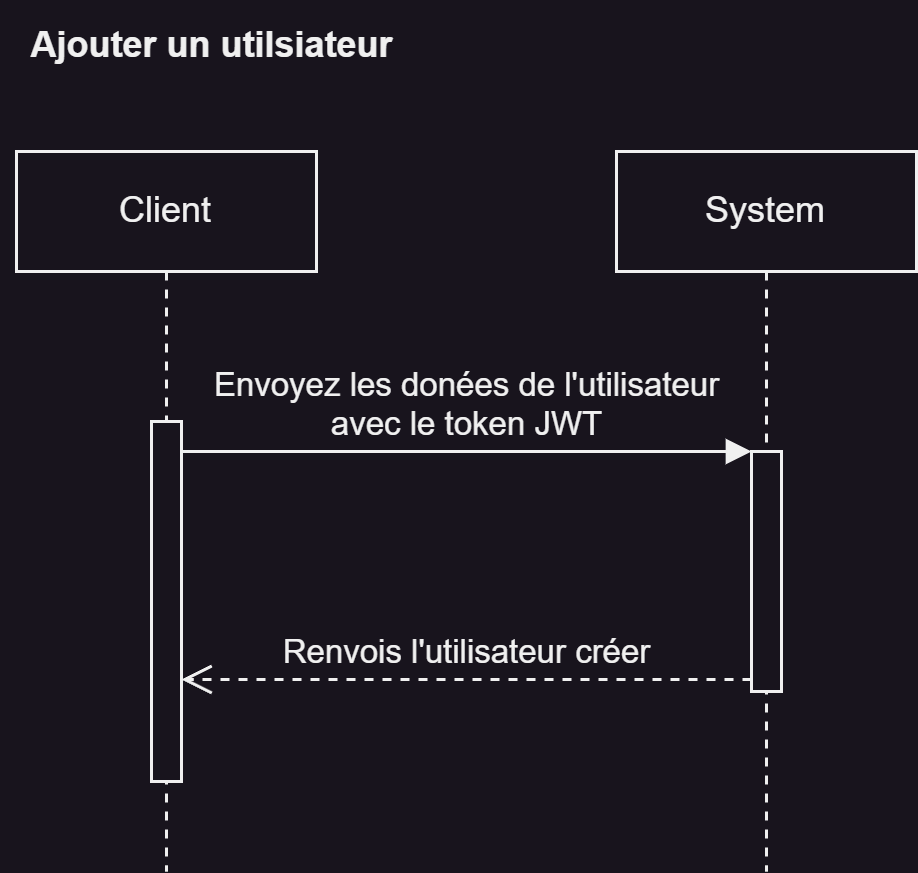

The diagram above was exported from draw.io. Its source (the exported page's mxGraphModel, read from the mxfile embedded in the PNG):
<mxGraphModel dx="1669" dy="1157" grid="1" gridSize="10" guides="1" tooltips="1" connect="1" arrows="1" fold="1" page="1" pageScale="1" pageWidth="827" pageHeight="1169" math="0" shadow="0">
  <root>
    <mxCell id="0" />
    <mxCell id="1" parent="0" />
    <mxCell id="2" value="&lt;b&gt;Ajouter un utilsiateur&lt;/b&gt;" style="text;html=1;align=center;verticalAlign=middle;resizable=0;points=[];autosize=1;strokeColor=none;fillColor=none;" vertex="1" parent="1">
      <mxGeometry x="75" y="1310" width="140" height="30" as="geometry" />
    </mxCell>
    <mxCell id="3" value="Client" style="shape=umlLifeline;perimeter=lifelinePerimeter;whiteSpace=wrap;html=1;container=1;collapsible=0;recursiveResize=0;outlineConnect=0;" vertex="1" parent="1">
      <mxGeometry x="80" y="1360" width="100" height="240" as="geometry" />
    </mxCell>
    <mxCell id="4" value="" style="html=1;points=[];perimeter=orthogonalPerimeter;fontSize=11;" vertex="1" parent="3">
      <mxGeometry x="45" y="90" width="10" height="120" as="geometry" />
    </mxCell>
    <mxCell id="5" value="System" style="shape=umlLifeline;perimeter=lifelinePerimeter;whiteSpace=wrap;html=1;container=1;collapsible=0;recursiveResize=0;outlineConnect=0;" vertex="1" parent="1">
      <mxGeometry x="280" y="1360" width="100" height="240" as="geometry" />
    </mxCell>
    <mxCell id="6" value="" style="html=1;points=[];perimeter=orthogonalPerimeter;fontSize=11;" vertex="1" parent="5">
      <mxGeometry x="45" y="100" width="10" height="80" as="geometry" />
    </mxCell>
    <mxCell id="7" value="Envoyez les donées de l'utilisateur&lt;div&gt;avec le token JWT&lt;/div&gt;" style="html=1;verticalAlign=bottom;endArrow=block;entryX=0;entryY=0;rounded=0;fontSize=11;" edge="1" source="4" target="6" parent="1">
      <mxGeometry relative="1" as="geometry">
        <mxPoint x="230" y="1480" as="sourcePoint" />
      </mxGeometry>
    </mxCell>
    <mxCell id="8" value="Renvois l'utilisateur créer" style="html=1;verticalAlign=bottom;endArrow=open;dashed=1;endSize=8;exitX=0;exitY=0.95;rounded=0;fontSize=11;" edge="1" source="6" target="4" parent="1">
      <mxGeometry relative="1" as="geometry">
        <mxPoint x="230" y="1556" as="targetPoint" />
      </mxGeometry>
    </mxCell>
  </root>
</mxGraphModel>